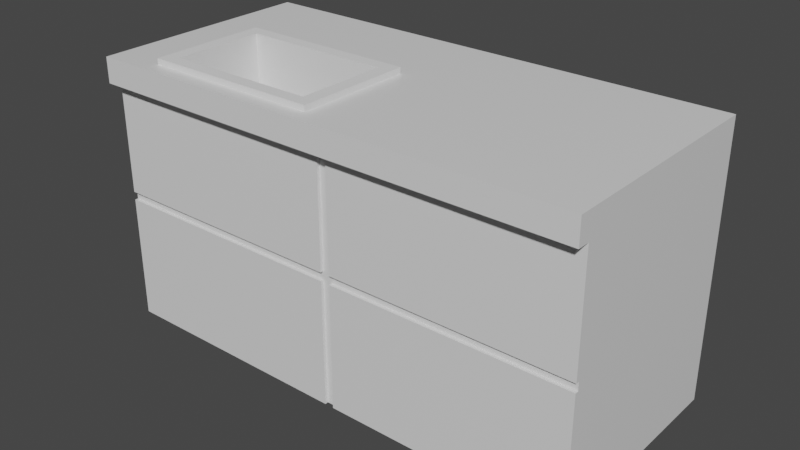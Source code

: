 # Source: k_che.blend  (saved by Blender 2.80.75; exported with 4.5.12 LTS)
import bpy
from mathutils import Matrix  # noqa: F401  (used for matrix-valued properties, if any)

bpy.ops.wm.read_factory_settings(use_empty=True)
scene = bpy.context.scene
scene.name = 'Scene'

# ---- collections
col_collection = bpy.data.collections.new('Collection'); scene.collection.children.link(col_collection)

# ---- materials (node trees are filled in below, after node groups)
mat_material = bpy.data.materials.new('Material')
mat_material.alpha_threshold = 0.0
mat_material.use_transparent_shadow = False
mat_material.line_color = (0.0, 0.0, 0.0, 1.0)

# ---- material node trees
mat_material.use_nodes = True; mat_material.node_tree.nodes.clear()
_N = mat_material.node_tree.nodes; _L = mat_material.node_tree.links
n0 = _N.new('ShaderNodeOutputMaterial'); n0.name = 'Material Output'; n0.location = (300, 300)
n1 = _N.new('ShaderNodeBsdfPrincipled'); n1.name = 'Principled BSDF'; n1.location = (10, 300)
n1.distribution = 'GGX'
n1.subsurface_method = 'BURLEY'
n1.inputs[2].default_value = 0.4
n1.inputs[3].default_value = 1.45
n1.inputs[27].default_value = (0.0, 0.0, 0.0, 1.0)
n1.inputs[28].default_value = 1.0
_L.new(n1.outputs[0], n0.inputs[0])
n0.is_active_output = True

# ---- world
world_world = bpy.data.worlds.new('World'); scene.world = world_world
world_world.use_nodes = True; world_world.node_tree.nodes.clear()
_N = world_world.node_tree.nodes; _L = world_world.node_tree.links
n0 = _N.new('ShaderNodeOutputWorld'); n0.name = 'World Output'; n0.location = (300, 300)
n1 = _N.new('ShaderNodeBackground'); n1.name = 'Background'; n1.location = (10, 300)
n1.inputs[0].default_value = (0.05088, 0.05088, 0.05088, 1.0)
_L.new(n1.outputs[0], n0.inputs[0])
n0.is_active_output = True
world_world.color = (0.05088, 0.05088, 0.05088)
world_world.use_sun_shadow = False
world_world.sun_shadow_jitter_overblur = 0.0

# ---- meshes
me_cube = bpy.data.meshes.new('Cube')
me_cube.from_pydata([(-0.7339, -0.8767, 0.3693), (-0.7339, 0.03088, 0.3693), (-0.1163, -0.8767, 0.3693), (-0.1163, 0.03088, 0.3693), (1.0, 1.0, 1.0), (1.0, 1.0, -1.0), (1.0, -1.0, 1.0), (1.0, -1.0, -1.0), (-1.0, 1.0, 1.0), (-1.0, 1.0, -1.0), (-1.0, -1.0, 1.0), (-1.0, -1.0, -1.0), (1.0, 1.0, 0.8152), (-1.0, -1.0, 0.8152), (1.0, -1.0, 0.8152), (-1.0, 1.0, 0.8152), (-1.0, -1.116, 0.8152), (-1.0, -1.116, 1.0), (1.0, -1.116, 1.0), (1.0, -1.116, 0.8152), (1.0, 1.0, -0.01668), (1.0, -1.0, -0.01668), (-1.0, 1.0, -0.01668), (-1.0, -1.0, -0.01668), (1.0, 1.0, -0.07805), (1.0, -1.0, -0.07805), (-1.0, 1.0, -0.07805), (-1.0, -1.0, -0.07805), (0.03133, 1.0, -1.0), (0.03133, -1.0, 1.0), (0.03133, -1.0, -1.0), (0.03133, 1.0, 1.0), (0.03133, 1.0, 0.8152), (0.03133, -1.0, 0.8152), (0.03133, -1.116, 1.0), (0.03133, -1.116, 0.8152), (0.03133, -1.0, -0.01668), (0.03133, 1.0, -0.01668), (0.03133, 1.0, -0.07805), (0.03133, -1.0, -0.07805), (-0.005796, 1.0, -1.0), (-0.005796, -1.0, 1.0), (-0.005796, -1.0, 0.8152), (-0.005796, -1.116, 1.0), (-0.005796, -1.116, 0.8152), (-0.005796, -1.0, -0.01668), (-0.005796, -1.0, -0.07805), (-0.005796, -1.0, -1.0), (-0.005796, 1.0, 1.0), (-0.005796, 1.0, 0.8152), (-0.005796, 1.0, -0.01668), (-0.005796, 1.0, -0.07805), (-1.0, -0.9693, -0.07805), (-1.0, -0.9693, -0.01668), (-0.005796, -0.9693, -0.01668), (1.0, -0.9693, -0.01668), (1.0, -0.9693, -0.07805), (-0.005796, -0.9693, -0.07805), (-0.005796, -0.9693, -1.0), (0.03133, -0.9693, -1.0), (0.03133, -0.9693, -0.01668), (0.03133, -0.9693, -0.07805), (0.03133, -0.9693, 0.8152), (-0.005796, -0.9693, 0.8152), (-0.7339, -0.8767, 1.0), (-0.1163, -0.8767, 1.0), (-0.7339, 0.03088, 1.0), (-0.1163, 0.03088, 1.0)], [], [(0, 1, 66, 64), (1, 3, 67, 66), (3, 2, 65, 67), (2, 0, 64, 65), (1, 0, 2, 3), (48, 67, 65, 64, 10, 41), (10, 13, 16, 17), (13, 10, 8, 15), (28, 5, 7, 30), (12, 4, 6, 14), (32, 31, 4, 12), (37, 32, 12, 20), (20, 12, 14, 21), (23, 13, 15, 22), (45, 42, 13, 23), (44, 43, 17, 16), (14, 6, 18, 19), (33, 14, 19, 35), (41, 10, 17, 43), (45, 23, 53, 54), (38, 37, 20, 24), (28, 38, 24, 5), (5, 24, 25, 7), (11, 27, 26, 9), (47, 46, 27, 11), (7, 25, 39, 30), (40, 51, 38, 28), (51, 50, 37, 38), (21, 36, 60, 55), (6, 29, 34, 18), (42, 33, 35, 44), (19, 18, 34, 35), (21, 14, 33, 36), (50, 49, 32, 37), (49, 48, 31, 32), (4, 31, 29, 6), (9, 40, 47, 11), (15, 8, 48, 49), (22, 15, 49, 50), (13, 42, 44, 16), (26, 22, 50, 51), (9, 26, 51, 40), (46, 47, 58, 57), (39, 25, 56, 61), (29, 41, 43, 34), (35, 34, 43, 44), (31, 48, 41, 29), (57, 54, 53, 52), (56, 55, 60, 61), (59, 61, 57, 58), (61, 60, 54, 57), (60, 62, 63, 54), (42, 45, 54, 63), (30, 39, 61, 59), (36, 33, 62, 60), (59, 58, 40, 28), (33, 42, 63, 62), (27, 46, 57, 52), (22, 26, 52, 53), (24, 20, 55, 56), (10, 64, 66, 67, 48, 8)])
_uv = me_cube.uv_layers.new(name='UVMap')
_uv.uv.foreach_set('vector', [0.375, 0.0, 0.375, 0.25, 0.5602, 0.25, 0.5602, 0.0, 0.375, 0.25, 0.375, 0.5, 0.5602, 0.5, 0.5602, 0.25, 0.375, 0.5, 0.375, 0.75, 0.5602, 0.75, 0.5602, 0.5, 0.375, 0.75, 0.375, 1.0, 0.5602, 1.0, 0.5602, 0.75, 0.125, 0.5, 0.125, 0.75, 0.375, 0.75, 0.375, 0.5, 0.5007, 0.0, 0.5145, 0.08682, 0.5145, 0.2211, 0.5917, 0.2211, 0.625, 0.25, 0.5007, 0.25, 0.625, 0.5, 0.6019, 0.5, 0.6019, 0.5, 0.625, 0.5, 0.6019, 0.5, 0.625, 0.5, 0.625, 0.75, 0.6019, 0.75, 0.5039, 0.75, 0.625, 0.75, 0.625, 1.0, 0.5039, 1.0, 0.3519, 0.5, 0.375, 0.5, 0.375, 0.75, 0.3519, 0.75, 0.8519, 0.6289, 0.875, 0.6289, 0.875, 0.75, 0.8519, 0.75, 0.7479, 0.6289, 0.8519, 0.6289, 0.8519, 0.75, 0.7479, 0.75, 0.2479, 0.5, 0.3519, 0.5, 0.3519, 0.75, 0.2479, 0.75, 0.4979, 0.5, 0.6019, 0.5, 0.6019, 0.75, 0.4979, 0.75, 0.4979, 0.3757, 0.6019, 0.3757, 0.6019, 0.5, 0.4979, 0.5, 0.6019, 0.3757, 0.625, 0.3757, 0.625, 0.5, 0.6019, 0.5, 0.3519, 0.75, 0.375, 0.75, 0.375, 0.75, 0.3519, 0.75, 0.6019, 0.3711, 0.6019, 0.25, 0.6019, 0.25, 0.6019, 0.3711, 0.5007, 0.25, 0.625, 0.25, 0.625, 0.25, 0.5007, 0.25, 0.4979, 0.3757, 0.4979, 0.5, 0.4979, 0.5, 0.4979, 0.3757, 0.7402, 0.6289, 0.7479, 0.6289, 0.7479, 0.75, 0.7402, 0.75, 0.625, 0.6289, 0.7402, 0.6289, 0.7402, 0.75, 0.625, 0.75, 0.125, 0.5, 0.2402, 0.5, 0.2402, 0.75, 0.125, 0.75, 0.375, 0.5, 0.4902, 0.5, 0.4902, 0.75, 0.375, 0.75, 0.375, 0.3757, 0.4902, 0.3757, 0.4902, 0.5, 0.375, 0.5, 0.375, 0.25, 0.4902, 0.25, 0.4902, 0.3711, 0.375, 0.3711, 0.625, 0.6243, 0.7402, 0.6243, 0.7402, 0.6289, 0.625, 0.6289, 0.7402, 0.6243, 0.7479, 0.6243, 0.7479, 0.6289, 0.7402, 0.6289, 0.4979, 0.25, 0.4979, 0.3711, 0.4979, 0.3711, 0.4979, 0.25, 0.375, 0.25, 0.4961, 0.25, 0.4961, 0.25, 0.375, 0.25, 0.6019, 0.3757, 0.6019, 0.3711, 0.6019, 0.3711, 0.6019, 0.3757, 0.6019, 0.25, 0.625, 0.25, 0.625, 0.3711, 0.6019, 0.3711, 0.4979, 0.25, 0.6019, 0.25, 0.6019, 0.3711, 0.4979, 0.3711, 0.7479, 0.6243, 0.8519, 0.6243, 0.8519, 0.6289, 0.7479, 0.6289, 0.8519, 0.6243, 0.875, 0.6243, 0.875, 0.6289, 0.8519, 0.6289, 0.375, 0.0, 0.4961, 0.0, 0.4961, 0.25, 0.375, 0.25, 0.375, 0.75, 0.4993, 0.75, 0.4993, 1.0, 0.375, 1.0, 0.8519, 0.5, 0.875, 0.5, 0.875, 0.6243, 0.8519, 0.6243, 0.7479, 0.5, 0.8519, 0.5, 0.8519, 0.6243, 0.7479, 0.6243, 0.6019, 0.5, 0.6019, 0.3757, 0.6019, 0.3757, 0.6019, 0.5, 0.7402, 0.5, 0.7479, 0.5, 0.7479, 0.6243, 0.7402, 0.6243, 0.625, 0.5, 0.7402, 0.5, 0.7402, 0.6243, 0.625, 0.6243, 0.4902, 0.3757, 0.375, 0.3757, 0.375, 0.3757, 0.4902, 0.3757, 0.4902, 0.3711, 0.4902, 0.25, 0.4902, 0.25, 0.4902, 0.3711, 0.4961, 0.25, 0.5007, 0.25, 0.5007, 0.25, 0.4961, 0.25, 0.6019, 0.3711, 0.625, 0.3711, 0.625, 0.3757, 0.6019, 0.3757, 0.4961, 0.0, 0.5007, 0.0, 0.5007, 0.25, 0.4961, 0.25, 0.4902, 0.3757, 0.4979, 0.3757, 0.4979, 0.5, 0.4902, 0.5, 0.4902, 0.25, 0.4979, 0.25, 0.4979, 0.3711, 0.4902, 0.3711, 0.375, 0.3711, 0.4902, 0.3711, 0.4902, 0.3757, 0.375, 0.3757, 0.4902, 0.3711, 0.4979, 0.3711, 0.4979, 0.3757, 0.4902, 0.3757, 0.4979, 0.3711, 0.6019, 0.3711, 0.6019, 0.3757, 0.4979, 0.3757, 0.6019, 0.3757, 0.4979, 0.3757, 0.4979, 0.3757, 0.6019, 0.3757, 0.375, 0.3711, 0.4902, 0.3711, 0.4902, 0.3711, 0.375, 0.3711, 0.4979, 0.3711, 0.6019, 0.3711, 0.6019, 0.3711, 0.4979, 0.3711, 0.375, 0.3711, 0.375, 0.3757, 0.625, 0.6243, 0.625, 0.6289, 0.6019, 0.3711, 0.6019, 0.3757, 0.6019, 0.3757, 0.6019, 0.3711, 0.4902, 0.5, 0.4902, 0.3757, 0.4902, 0.3757, 0.4902, 0.5, 0.7479, 0.5, 0.7402, 0.5, 0.4902, 0.5, 0.4979, 0.5, 0.7402, 0.75, 0.7479, 0.75, 0.4979, 0.25, 0.4902, 0.25, 0.625, 0.25, 0.5917, 0.2211, 0.5917, 0.08682, 0.5145, 0.08682, 0.5007, 0.0, 0.625, 0.0])
me_cube.materials.append(mat_material)
me_cube.use_remesh_preserve_volume = False
me_cube.use_remesh_preserve_attributes = False
me_cube.use_mirror_vertex_groups = False
me_cube.update()
me_cube_001 = bpy.data.meshes.new('Cube.001')
me_cube_001.from_pydata([(-1.0, -1.172, -1.0), (-1.0, -1.172, 1.0), (-1.0, 0.5634, -1.0), (-1.0, 0.5634, 1.0), (1.0, -1.172, -1.0), (1.0, -1.172, 1.0), (1.0, 0.5634, -1.0), (1.0, 0.5634, 1.0), (-0.8412, -0.9822, 1.0), (-0.8412, 0.3737, 1.0), (0.8412, 0.3737, 1.0), (0.8412, -0.9822, 1.0), (-0.8412, -0.9822, -0.7653), (-0.8412, 0.3737, -0.7653), (0.8412, 0.3737, -0.7653), (0.8412, -0.9822, -0.7653)], [], [(0, 1, 3, 2), (2, 3, 7, 6), (6, 7, 5, 4), (4, 5, 1, 0), (2, 6, 4, 0), (3, 1, 8, 9), (10, 9, 13, 14), (1, 5, 11, 8), (7, 3, 9, 10), (5, 7, 10, 11), (14, 13, 12, 15), (11, 10, 14, 15), (9, 8, 12, 13), (8, 11, 15, 12)])
_uv = me_cube_001.uv_layers.new(name='UVMap')
_uv.uv.foreach_set('vector', [0.375, 0.0, 0.625, 0.0, 0.625, 0.25, 0.375, 0.25, 0.375, 0.25, 0.625, 0.25, 0.625, 0.5, 0.375, 0.5, 0.375, 0.5, 0.625, 0.5, 0.625, 0.75, 0.375, 0.75, 0.375, 0.75, 0.625, 0.75, 0.625, 1.0, 0.375, 1.0, 0.125, 0.5, 0.375, 0.5, 0.375, 0.75, 0.125, 0.75, 0.625, 0.25, 0.625, 0.0, 0.625, 0.0, 0.625, 0.25, 0.625, 0.5, 0.625, 0.25, 0.625, 0.25, 0.625, 0.5, 0.625, 1.0, 0.625, 0.75, 0.625, 0.75, 0.625, 1.0, 0.625, 0.5, 0.625, 0.25, 0.625, 0.25, 0.625, 0.5, 0.625, 0.75, 0.625, 0.5, 0.625, 0.5, 0.625, 0.75, 0.625, 0.5, 0.875, 0.5, 0.875, 0.75, 0.625, 0.75, 0.625, 0.75, 0.625, 0.5, 0.625, 0.5, 0.625, 0.75, 0.625, 0.25, 0.625, 0.0, 0.625, 0.0, 0.625, 0.25, 0.625, 1.0, 0.625, 0.75, 0.625, 0.75, 0.625, 1.0])
me_cube_001.use_remesh_preserve_volume = False
me_cube_001.use_remesh_preserve_attributes = False
me_cube_001.use_mirror_vertex_groups = False
me_cube_001.update()

# ---- objects
ob_cube = bpy.data.objects.new('Cube', me_cube)
ob_cube_001 = bpy.data.objects.new('Cube.001', me_cube_001)

# ---- transforms, parenting, visibility, modifiers, constraints
ob_cube.location = (0.0, 0.0, 0.0)
ob_cube.scale = (2.287, 1.0, 1.261)
ob_cube.lock_rotations_4d = False
ob_cube.empty_display_type = 'ARROWS'
ob_cube.lineart.crease_threshold = 0.0
ob_cube_001.location = (-0.9724, -0.2316, 0.9401)
ob_cube_001.scale = (0.8272, 0.6289, 0.3743)
ob_cube_001.lineart.crease_threshold = 0.0

# ---- collection membership
col_collection.objects.link(ob_cube)
col_collection.objects.link(ob_cube_001)

# ---- scene / render settings (as saved in the file)
scene.frame_start = 1; scene.frame_end = 250; scene.frame_set(1)
scene.render.engine = 'BLENDER_EEVEE_NEXT'
scene.cycles.use_denoising = False
scene.cycles.samples = 128
scene.cycles.sampling_pattern = 'TABULATED_SOBOL'
scene.cycles.use_adaptive_sampling = False
scene.cycles.use_light_tree = False
scene.view_settings.view_transform = 'Filmic'
bpy.context.view_layer.update()

# ---- added for rendering (the .blend has no active camera and no usable light): camera, sun
cam_auto = bpy.data.cameras.new('AutoCamera')
cam_auto.lens = 50.0
cam_auto.sensor_width = 36.0
cam_auto.clip_end = 1000.0
ob_auto_camera = bpy.data.objects.new('AutoCamera', cam_auto)
scene.collection.objects.link(ob_auto_camera)
ob_auto_camera.location = (5.23738, -6.34301, 4.21639)
ob_auto_camera.rotation_euler = (1.09748, -7.21219e-08, 0.694738)
scene.camera = ob_auto_camera
light_auto_sun = bpy.data.lights.new('AutoSun', 'SUN')
light_auto_sun.energy = 3.0
light_auto_sun.angle = 0.0523599
ob_auto_sun = bpy.data.objects.new('AutoSun', light_auto_sun)
scene.collection.objects.link(ob_auto_sun)
ob_auto_sun.rotation_euler = (0.872665, 0.174533, 0.523599)
bpy.context.view_layer.update()
